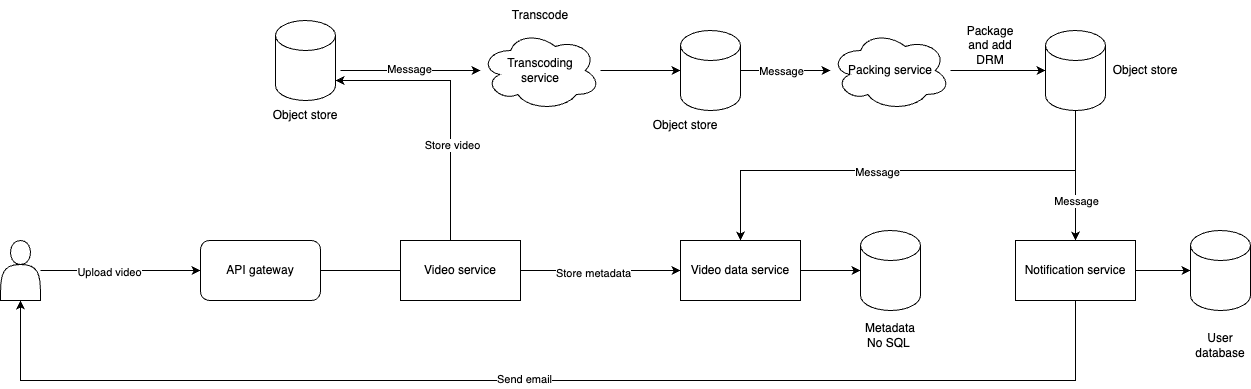

The diagram above was exported from draw.io. Its source (the exported page's mxGraphModel, read from the mxfile embedded in the PNG):
<mxGraphModel dx="1272" dy="823" grid="1" gridSize="10" guides="1" tooltips="1" connect="1" arrows="1" fold="1" page="1" pageScale="1" pageWidth="850" pageHeight="1100" math="0" shadow="0">
  <root>
    <mxCell id="0" />
    <mxCell id="1" parent="0" />
    <mxCell id="M7xGzkOP1kLavOliO9xK-62" style="edgeStyle=orthogonalEdgeStyle;rounded=0;orthogonalLoop=1;jettySize=auto;html=1;" edge="1" parent="1" source="_QsQ4Zjg8lzy4qGm6D6l-287" target="M7xGzkOP1kLavOliO9xK-23">
      <mxGeometry relative="1" as="geometry" />
    </mxCell>
    <mxCell id="M7xGzkOP1kLavOliO9xK-63" value="Upload video" style="edgeLabel;html=1;align=center;verticalAlign=middle;resizable=0;points=[];" vertex="1" connectable="0" parent="M7xGzkOP1kLavOliO9xK-62">
      <mxGeometry x="-0.15" y="-1" relative="1" as="geometry">
        <mxPoint as="offset" />
      </mxGeometry>
    </mxCell>
    <mxCell id="_QsQ4Zjg8lzy4qGm6D6l-287" value="" style="shape=actor;whiteSpace=wrap;html=1;" parent="1" vertex="1">
      <mxGeometry x="340" y="330" width="40" height="60" as="geometry" />
    </mxCell>
    <mxCell id="M7xGzkOP1kLavOliO9xK-31" style="edgeStyle=orthogonalEdgeStyle;rounded=0;orthogonalLoop=1;jettySize=auto;html=1;entryX=0;entryY=0.5;entryDx=0;entryDy=0;entryPerimeter=0;" edge="1" parent="1" target="M7xGzkOP1kLavOliO9xK-3">
      <mxGeometry relative="1" as="geometry">
        <mxPoint x="680" y="160" as="sourcePoint" />
        <Array as="points">
          <mxPoint x="680" y="160" />
        </Array>
      </mxGeometry>
    </mxCell>
    <mxCell id="M7xGzkOP1kLavOliO9xK-57" value="Message" style="edgeLabel;html=1;align=center;verticalAlign=middle;resizable=0;points=[];" vertex="1" connectable="0" parent="M7xGzkOP1kLavOliO9xK-31">
      <mxGeometry x="-0.0222" y="2" relative="1" as="geometry">
        <mxPoint as="offset" />
      </mxGeometry>
    </mxCell>
    <mxCell id="M7xGzkOP1kLavOliO9xK-1" value="" style="shape=cylinder3;whiteSpace=wrap;html=1;boundedLbl=1;backgroundOutline=1;size=15;" vertex="1" parent="1">
      <mxGeometry x="615" y="110" width="60" height="80" as="geometry" />
    </mxCell>
    <mxCell id="M7xGzkOP1kLavOliO9xK-2" value="Object store" style="text;html=1;strokeColor=none;fillColor=none;align=center;verticalAlign=middle;whiteSpace=wrap;rounded=0;" vertex="1" parent="1">
      <mxGeometry x="590" y="190" width="110" height="30" as="geometry" />
    </mxCell>
    <mxCell id="M7xGzkOP1kLavOliO9xK-35" style="edgeStyle=orthogonalEdgeStyle;rounded=0;orthogonalLoop=1;jettySize=auto;html=1;entryX=0;entryY=0.5;entryDx=0;entryDy=0;entryPerimeter=0;" edge="1" parent="1" source="M7xGzkOP1kLavOliO9xK-3" target="M7xGzkOP1kLavOliO9xK-32">
      <mxGeometry relative="1" as="geometry" />
    </mxCell>
    <mxCell id="M7xGzkOP1kLavOliO9xK-3" value="Transcoding &lt;br&gt;service" style="ellipse;shape=cloud;whiteSpace=wrap;html=1;" vertex="1" parent="1">
      <mxGeometry x="820" y="120" width="120" height="80" as="geometry" />
    </mxCell>
    <mxCell id="M7xGzkOP1kLavOliO9xK-26" style="edgeStyle=orthogonalEdgeStyle;rounded=0;orthogonalLoop=1;jettySize=auto;html=1;" edge="1" parent="1" source="M7xGzkOP1kLavOliO9xK-23">
      <mxGeometry relative="1" as="geometry">
        <mxPoint x="800" y="360" as="targetPoint" />
      </mxGeometry>
    </mxCell>
    <mxCell id="M7xGzkOP1kLavOliO9xK-23" value="API gateway" style="rounded=1;whiteSpace=wrap;html=1;" vertex="1" parent="1">
      <mxGeometry x="540" y="330" width="120" height="60" as="geometry" />
    </mxCell>
    <mxCell id="M7xGzkOP1kLavOliO9xK-39" style="edgeStyle=orthogonalEdgeStyle;rounded=0;orthogonalLoop=1;jettySize=auto;html=1;entryX=0;entryY=0.5;entryDx=0;entryDy=0;" edge="1" parent="1" source="M7xGzkOP1kLavOliO9xK-25" target="M7xGzkOP1kLavOliO9xK-27">
      <mxGeometry relative="1" as="geometry" />
    </mxCell>
    <mxCell id="M7xGzkOP1kLavOliO9xK-65" value="Store metadata" style="edgeLabel;html=1;align=center;verticalAlign=middle;resizable=0;points=[];" vertex="1" connectable="0" parent="M7xGzkOP1kLavOliO9xK-39">
      <mxGeometry x="-0.1" y="-2" relative="1" as="geometry">
        <mxPoint as="offset" />
      </mxGeometry>
    </mxCell>
    <mxCell id="M7xGzkOP1kLavOliO9xK-40" style="edgeStyle=orthogonalEdgeStyle;rounded=0;orthogonalLoop=1;jettySize=auto;html=1;" edge="1" parent="1">
      <mxGeometry relative="1" as="geometry">
        <mxPoint x="790" y="359.97" as="sourcePoint" />
        <mxPoint x="675" y="170.0366666666666" as="targetPoint" />
        <Array as="points">
          <mxPoint x="790" y="169.97" />
        </Array>
      </mxGeometry>
    </mxCell>
    <mxCell id="M7xGzkOP1kLavOliO9xK-64" value="Store video" style="edgeLabel;html=1;align=center;verticalAlign=middle;resizable=0;points=[];" vertex="1" connectable="0" parent="M7xGzkOP1kLavOliO9xK-40">
      <mxGeometry x="-0.1759" y="-1" relative="1" as="geometry">
        <mxPoint as="offset" />
      </mxGeometry>
    </mxCell>
    <mxCell id="M7xGzkOP1kLavOliO9xK-25" value="Video service" style="rounded=0;whiteSpace=wrap;html=1;" vertex="1" parent="1">
      <mxGeometry x="740" y="330" width="120" height="60" as="geometry" />
    </mxCell>
    <mxCell id="M7xGzkOP1kLavOliO9xK-29" style="edgeStyle=orthogonalEdgeStyle;rounded=0;orthogonalLoop=1;jettySize=auto;html=1;entryX=0;entryY=0.5;entryDx=0;entryDy=0;entryPerimeter=0;" edge="1" parent="1" source="M7xGzkOP1kLavOliO9xK-27" target="M7xGzkOP1kLavOliO9xK-28">
      <mxGeometry relative="1" as="geometry" />
    </mxCell>
    <mxCell id="M7xGzkOP1kLavOliO9xK-27" value="Video data service" style="rounded=0;whiteSpace=wrap;html=1;" vertex="1" parent="1">
      <mxGeometry x="1020" y="330" width="120" height="60" as="geometry" />
    </mxCell>
    <mxCell id="M7xGzkOP1kLavOliO9xK-28" value="" style="shape=cylinder3;whiteSpace=wrap;html=1;boundedLbl=1;backgroundOutline=1;size=15;" vertex="1" parent="1">
      <mxGeometry x="1200" y="320" width="60" height="80" as="geometry" />
    </mxCell>
    <mxCell id="M7xGzkOP1kLavOliO9xK-41" style="edgeStyle=orthogonalEdgeStyle;rounded=0;orthogonalLoop=1;jettySize=auto;html=1;" edge="1" parent="1" source="M7xGzkOP1kLavOliO9xK-32" target="M7xGzkOP1kLavOliO9xK-38">
      <mxGeometry relative="1" as="geometry" />
    </mxCell>
    <mxCell id="M7xGzkOP1kLavOliO9xK-58" value="Message" style="edgeLabel;html=1;align=center;verticalAlign=middle;resizable=0;points=[];" vertex="1" connectable="0" parent="M7xGzkOP1kLavOliO9xK-41">
      <mxGeometry x="0.1556" y="-2" relative="1" as="geometry">
        <mxPoint x="-12" y="-2" as="offset" />
      </mxGeometry>
    </mxCell>
    <mxCell id="M7xGzkOP1kLavOliO9xK-32" value="" style="shape=cylinder3;whiteSpace=wrap;html=1;boundedLbl=1;backgroundOutline=1;size=15;" vertex="1" parent="1">
      <mxGeometry x="1020" y="120" width="60" height="80" as="geometry" />
    </mxCell>
    <mxCell id="M7xGzkOP1kLavOliO9xK-33" value="Object store" style="text;html=1;strokeColor=none;fillColor=none;align=center;verticalAlign=middle;whiteSpace=wrap;rounded=0;" vertex="1" parent="1">
      <mxGeometry x="970" y="200" width="110" height="30" as="geometry" />
    </mxCell>
    <mxCell id="M7xGzkOP1kLavOliO9xK-56" style="edgeStyle=orthogonalEdgeStyle;rounded=0;orthogonalLoop=1;jettySize=auto;html=1;entryX=0;entryY=0.5;entryDx=0;entryDy=0;entryPerimeter=0;" edge="1" parent="1" source="M7xGzkOP1kLavOliO9xK-38" target="M7xGzkOP1kLavOliO9xK-44">
      <mxGeometry relative="1" as="geometry" />
    </mxCell>
    <mxCell id="M7xGzkOP1kLavOliO9xK-38" value="Packing service" style="ellipse;shape=cloud;whiteSpace=wrap;html=1;" vertex="1" parent="1">
      <mxGeometry x="1170" y="120" width="120" height="80" as="geometry" />
    </mxCell>
    <mxCell id="M7xGzkOP1kLavOliO9xK-59" style="edgeStyle=orthogonalEdgeStyle;rounded=0;orthogonalLoop=1;jettySize=auto;html=1;entryX=0.5;entryY=0;entryDx=0;entryDy=0;" edge="1" parent="1" source="M7xGzkOP1kLavOliO9xK-44" target="M7xGzkOP1kLavOliO9xK-51">
      <mxGeometry relative="1" as="geometry" />
    </mxCell>
    <mxCell id="M7xGzkOP1kLavOliO9xK-60" value="Message" style="edgeLabel;html=1;align=center;verticalAlign=middle;resizable=0;points=[];" vertex="1" connectable="0" parent="M7xGzkOP1kLavOliO9xK-59">
      <mxGeometry x="0.041" y="1" relative="1" as="geometry">
        <mxPoint x="-1" y="22" as="offset" />
      </mxGeometry>
    </mxCell>
    <mxCell id="M7xGzkOP1kLavOliO9xK-67" style="edgeStyle=orthogonalEdgeStyle;rounded=0;orthogonalLoop=1;jettySize=auto;html=1;" edge="1" parent="1" source="M7xGzkOP1kLavOliO9xK-44" target="M7xGzkOP1kLavOliO9xK-27">
      <mxGeometry relative="1" as="geometry">
        <Array as="points">
          <mxPoint x="1415" y="260" />
          <mxPoint x="1080" y="260" />
        </Array>
      </mxGeometry>
    </mxCell>
    <mxCell id="M7xGzkOP1kLavOliO9xK-68" value="Message" style="edgeLabel;html=1;align=center;verticalAlign=middle;resizable=0;points=[];" vertex="1" connectable="0" parent="M7xGzkOP1kLavOliO9xK-67">
      <mxGeometry x="0.1144" y="1" relative="1" as="geometry">
        <mxPoint as="offset" />
      </mxGeometry>
    </mxCell>
    <mxCell id="M7xGzkOP1kLavOliO9xK-44" value="" style="shape=cylinder3;whiteSpace=wrap;html=1;boundedLbl=1;backgroundOutline=1;size=15;" vertex="1" parent="1">
      <mxGeometry x="1385" y="120" width="60" height="80" as="geometry" />
    </mxCell>
    <mxCell id="M7xGzkOP1kLavOliO9xK-46" value="Object store" style="text;html=1;strokeColor=none;fillColor=none;align=center;verticalAlign=middle;whiteSpace=wrap;rounded=0;" vertex="1" parent="1">
      <mxGeometry x="1430" y="145" width="110" height="30" as="geometry" />
    </mxCell>
    <mxCell id="M7xGzkOP1kLavOliO9xK-48" value="Transcode" style="text;html=1;strokeColor=none;fillColor=none;align=center;verticalAlign=middle;whiteSpace=wrap;rounded=0;" vertex="1" parent="1">
      <mxGeometry x="850" y="90" width="60" height="30" as="geometry" />
    </mxCell>
    <mxCell id="M7xGzkOP1kLavOliO9xK-49" value="Package and add DRM" style="text;html=1;strokeColor=none;fillColor=none;align=center;verticalAlign=middle;whiteSpace=wrap;rounded=0;" vertex="1" parent="1">
      <mxGeometry x="1300" y="120" width="60" height="30" as="geometry" />
    </mxCell>
    <mxCell id="M7xGzkOP1kLavOliO9xK-50" value="Metadata No SQL&amp;nbsp;" style="text;html=1;strokeColor=none;fillColor=none;align=center;verticalAlign=middle;whiteSpace=wrap;rounded=0;" vertex="1" parent="1">
      <mxGeometry x="1200" y="410" width="60" height="30" as="geometry" />
    </mxCell>
    <mxCell id="M7xGzkOP1kLavOliO9xK-54" style="edgeStyle=orthogonalEdgeStyle;rounded=0;orthogonalLoop=1;jettySize=auto;html=1;entryX=0;entryY=0.5;entryDx=0;entryDy=0;entryPerimeter=0;" edge="1" parent="1" source="M7xGzkOP1kLavOliO9xK-51" target="M7xGzkOP1kLavOliO9xK-53">
      <mxGeometry relative="1" as="geometry" />
    </mxCell>
    <mxCell id="M7xGzkOP1kLavOliO9xK-70" style="edgeStyle=orthogonalEdgeStyle;rounded=0;orthogonalLoop=1;jettySize=auto;html=1;entryX=0.5;entryY=1;entryDx=0;entryDy=0;" edge="1" parent="1" source="M7xGzkOP1kLavOliO9xK-51" target="_QsQ4Zjg8lzy4qGm6D6l-287">
      <mxGeometry relative="1" as="geometry">
        <Array as="points">
          <mxPoint x="1415" y="470" />
          <mxPoint x="360" y="470" />
        </Array>
      </mxGeometry>
    </mxCell>
    <mxCell id="M7xGzkOP1kLavOliO9xK-71" value="Send email" style="edgeLabel;html=1;align=center;verticalAlign=middle;resizable=0;points=[];" vertex="1" connectable="0" parent="M7xGzkOP1kLavOliO9xK-70">
      <mxGeometry x="0.0411" y="-2" relative="1" as="geometry">
        <mxPoint as="offset" />
      </mxGeometry>
    </mxCell>
    <mxCell id="M7xGzkOP1kLavOliO9xK-51" value="Notification service" style="rounded=0;whiteSpace=wrap;html=1;" vertex="1" parent="1">
      <mxGeometry x="1355" y="330" width="120" height="60" as="geometry" />
    </mxCell>
    <mxCell id="M7xGzkOP1kLavOliO9xK-53" value="" style="shape=cylinder3;whiteSpace=wrap;html=1;boundedLbl=1;backgroundOutline=1;size=15;" vertex="1" parent="1">
      <mxGeometry x="1530" y="320" width="60" height="80" as="geometry" />
    </mxCell>
    <mxCell id="M7xGzkOP1kLavOliO9xK-55" value="User database" style="text;html=1;strokeColor=none;fillColor=none;align=center;verticalAlign=middle;whiteSpace=wrap;rounded=0;" vertex="1" parent="1">
      <mxGeometry x="1530" y="420" width="60" height="30" as="geometry" />
    </mxCell>
  </root>
</mxGraphModel>